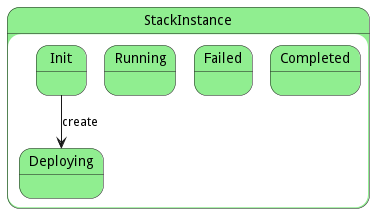

The diagram above was rendered by PlantUML. Its source (embedded in the PNG):
@startuml



state StackInstance #lightgreen {

    state Init #lightgreen {
    }

    state Deploying #lightgreen {
    }

    state Running #lightgreen {
    }

    state Failed #lightgreen {
    }

    state Completed #lightgreen {
    }

}


Init --> Deploying : create




@enduml